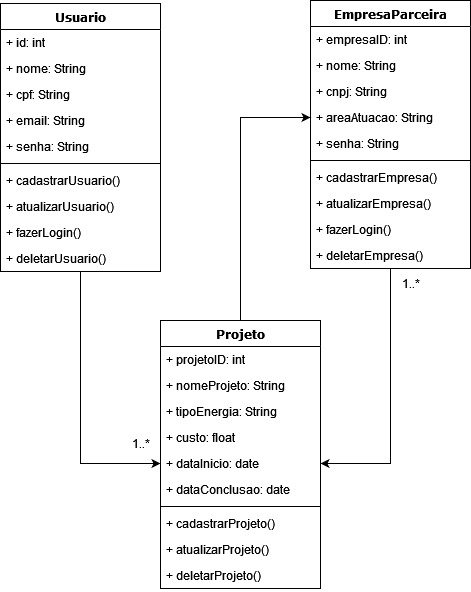

The diagram above was exported from draw.io. Its source (the exported page's mxGraphModel, read from the mxfile embedded in the PNG):
<mxGraphModel dx="1432" dy="745" grid="1" gridSize="10" guides="1" tooltips="1" connect="1" arrows="1" fold="1" page="1" pageScale="1" pageWidth="1100" pageHeight="850" background="none" math="0" shadow="0">
  <root>
    <mxCell id="0" />
    <mxCell id="1" parent="0" />
    <mxCell id="AzGPHuNu3cqq7mLwYgSL-30" style="edgeStyle=orthogonalEdgeStyle;rounded=0;orthogonalLoop=1;jettySize=auto;html=1;entryX=0;entryY=0.5;entryDx=0;entryDy=0;" edge="1" parent="1" source="78961159f06e98e8-17" target="AzGPHuNu3cqq7mLwYgSL-20">
      <mxGeometry relative="1" as="geometry" />
    </mxCell>
    <mxCell id="78961159f06e98e8-17" value="Usuario" style="swimlane;html=1;fontStyle=1;align=center;verticalAlign=top;childLayout=stackLayout;horizontal=1;startSize=26;horizontalStack=0;resizeParent=1;resizeLast=0;collapsible=1;marginBottom=0;swimlaneFillColor=#ffffff;rounded=0;shadow=0;comic=0;labelBackgroundColor=none;strokeWidth=1;fillColor=none;fontFamily=Verdana;fontSize=12" parent="1" vertex="1">
      <mxGeometry x="90" y="83" width="160" height="268" as="geometry" />
    </mxCell>
    <mxCell id="78961159f06e98e8-21" value="+ id: int" style="text;html=1;strokeColor=none;fillColor=none;align=left;verticalAlign=top;spacingLeft=4;spacingRight=4;whiteSpace=wrap;overflow=hidden;rotatable=0;points=[[0,0.5],[1,0.5]];portConstraint=eastwest;" parent="78961159f06e98e8-17" vertex="1">
      <mxGeometry y="26" width="160" height="26" as="geometry" />
    </mxCell>
    <mxCell id="78961159f06e98e8-23" value="+ nome: String" style="text;html=1;strokeColor=none;fillColor=none;align=left;verticalAlign=top;spacingLeft=4;spacingRight=4;whiteSpace=wrap;overflow=hidden;rotatable=0;points=[[0,0.5],[1,0.5]];portConstraint=eastwest;" parent="78961159f06e98e8-17" vertex="1">
      <mxGeometry y="52" width="160" height="26" as="geometry" />
    </mxCell>
    <mxCell id="78961159f06e98e8-25" value="+ cpf: String" style="text;html=1;strokeColor=none;fillColor=none;align=left;verticalAlign=top;spacingLeft=4;spacingRight=4;whiteSpace=wrap;overflow=hidden;rotatable=0;points=[[0,0.5],[1,0.5]];portConstraint=eastwest;" parent="78961159f06e98e8-17" vertex="1">
      <mxGeometry y="78" width="160" height="26" as="geometry" />
    </mxCell>
    <mxCell id="78961159f06e98e8-26" value="+ email: String" style="text;html=1;strokeColor=none;fillColor=none;align=left;verticalAlign=top;spacingLeft=4;spacingRight=4;whiteSpace=wrap;overflow=hidden;rotatable=0;points=[[0,0.5],[1,0.5]];portConstraint=eastwest;" parent="78961159f06e98e8-17" vertex="1">
      <mxGeometry y="104" width="160" height="26" as="geometry" />
    </mxCell>
    <mxCell id="78961159f06e98e8-24" value="+ senha: String" style="text;html=1;strokeColor=none;fillColor=none;align=left;verticalAlign=top;spacingLeft=4;spacingRight=4;whiteSpace=wrap;overflow=hidden;rotatable=0;points=[[0,0.5],[1,0.5]];portConstraint=eastwest;" parent="78961159f06e98e8-17" vertex="1">
      <mxGeometry y="130" width="160" height="26" as="geometry" />
    </mxCell>
    <mxCell id="78961159f06e98e8-19" value="" style="line;html=1;strokeWidth=1;fillColor=none;align=left;verticalAlign=middle;spacingTop=-1;spacingLeft=3;spacingRight=3;rotatable=0;labelPosition=right;points=[];portConstraint=eastwest;" parent="78961159f06e98e8-17" vertex="1">
      <mxGeometry y="156" width="160" height="8" as="geometry" />
    </mxCell>
    <mxCell id="78961159f06e98e8-20" value="+ cadastrarUsuario()" style="text;html=1;strokeColor=none;fillColor=none;align=left;verticalAlign=top;spacingLeft=4;spacingRight=4;whiteSpace=wrap;overflow=hidden;rotatable=0;points=[[0,0.5],[1,0.5]];portConstraint=eastwest;" parent="78961159f06e98e8-17" vertex="1">
      <mxGeometry y="164" width="160" height="26" as="geometry" />
    </mxCell>
    <mxCell id="78961159f06e98e8-27" value="+ atualizarUsuario()" style="text;html=1;strokeColor=none;fillColor=none;align=left;verticalAlign=top;spacingLeft=4;spacingRight=4;whiteSpace=wrap;overflow=hidden;rotatable=0;points=[[0,0.5],[1,0.5]];portConstraint=eastwest;" parent="78961159f06e98e8-17" vertex="1">
      <mxGeometry y="190" width="160" height="26" as="geometry" />
    </mxCell>
    <mxCell id="AzGPHuNu3cqq7mLwYgSL-2" value="+ fazerLogin()" style="text;html=1;strokeColor=none;fillColor=none;align=left;verticalAlign=top;spacingLeft=4;spacingRight=4;whiteSpace=wrap;overflow=hidden;rotatable=0;points=[[0,0.5],[1,0.5]];portConstraint=eastwest;" vertex="1" parent="78961159f06e98e8-17">
      <mxGeometry y="216" width="160" height="26" as="geometry" />
    </mxCell>
    <mxCell id="AzGPHuNu3cqq7mLwYgSL-3" value="+ deletarUsuario()" style="text;html=1;strokeColor=none;fillColor=none;align=left;verticalAlign=top;spacingLeft=4;spacingRight=4;whiteSpace=wrap;overflow=hidden;rotatable=0;points=[[0,0.5],[1,0.5]];portConstraint=eastwest;" vertex="1" parent="78961159f06e98e8-17">
      <mxGeometry y="242" width="160" height="26" as="geometry" />
    </mxCell>
    <mxCell id="AzGPHuNu3cqq7mLwYgSL-31" style="edgeStyle=orthogonalEdgeStyle;rounded=0;orthogonalLoop=1;jettySize=auto;html=1;entryX=1;entryY=0.5;entryDx=0;entryDy=0;" edge="1" parent="1" source="AzGPHuNu3cqq7mLwYgSL-4" target="AzGPHuNu3cqq7mLwYgSL-20">
      <mxGeometry relative="1" as="geometry" />
    </mxCell>
    <mxCell id="AzGPHuNu3cqq7mLwYgSL-4" value="EmpresaParceira" style="swimlane;html=1;fontStyle=1;align=center;verticalAlign=top;childLayout=stackLayout;horizontal=1;startSize=26;horizontalStack=0;resizeParent=1;resizeLast=0;collapsible=1;marginBottom=0;swimlaneFillColor=#ffffff;rounded=0;shadow=0;comic=0;labelBackgroundColor=none;strokeWidth=1;fillColor=none;fontFamily=Verdana;fontSize=12" vertex="1" parent="1">
      <mxGeometry x="400" y="80" width="160" height="268" as="geometry" />
    </mxCell>
    <mxCell id="AzGPHuNu3cqq7mLwYgSL-5" value="+ empresaID: int" style="text;html=1;strokeColor=none;fillColor=none;align=left;verticalAlign=top;spacingLeft=4;spacingRight=4;whiteSpace=wrap;overflow=hidden;rotatable=0;points=[[0,0.5],[1,0.5]];portConstraint=eastwest;" vertex="1" parent="AzGPHuNu3cqq7mLwYgSL-4">
      <mxGeometry y="26" width="160" height="26" as="geometry" />
    </mxCell>
    <mxCell id="AzGPHuNu3cqq7mLwYgSL-6" value="+ nome: String" style="text;html=1;strokeColor=none;fillColor=none;align=left;verticalAlign=top;spacingLeft=4;spacingRight=4;whiteSpace=wrap;overflow=hidden;rotatable=0;points=[[0,0.5],[1,0.5]];portConstraint=eastwest;" vertex="1" parent="AzGPHuNu3cqq7mLwYgSL-4">
      <mxGeometry y="52" width="160" height="26" as="geometry" />
    </mxCell>
    <mxCell id="AzGPHuNu3cqq7mLwYgSL-7" value="+ cnpj: String" style="text;html=1;strokeColor=none;fillColor=none;align=left;verticalAlign=top;spacingLeft=4;spacingRight=4;whiteSpace=wrap;overflow=hidden;rotatable=0;points=[[0,0.5],[1,0.5]];portConstraint=eastwest;" vertex="1" parent="AzGPHuNu3cqq7mLwYgSL-4">
      <mxGeometry y="78" width="160" height="26" as="geometry" />
    </mxCell>
    <mxCell id="AzGPHuNu3cqq7mLwYgSL-8" value="+ areaAtuacao: String" style="text;html=1;strokeColor=none;fillColor=none;align=left;verticalAlign=top;spacingLeft=4;spacingRight=4;whiteSpace=wrap;overflow=hidden;rotatable=0;points=[[0,0.5],[1,0.5]];portConstraint=eastwest;" vertex="1" parent="AzGPHuNu3cqq7mLwYgSL-4">
      <mxGeometry y="104" width="160" height="26" as="geometry" />
    </mxCell>
    <mxCell id="AzGPHuNu3cqq7mLwYgSL-9" value="+ senha: String" style="text;html=1;strokeColor=none;fillColor=none;align=left;verticalAlign=top;spacingLeft=4;spacingRight=4;whiteSpace=wrap;overflow=hidden;rotatable=0;points=[[0,0.5],[1,0.5]];portConstraint=eastwest;" vertex="1" parent="AzGPHuNu3cqq7mLwYgSL-4">
      <mxGeometry y="130" width="160" height="26" as="geometry" />
    </mxCell>
    <mxCell id="AzGPHuNu3cqq7mLwYgSL-10" value="" style="line;html=1;strokeWidth=1;fillColor=none;align=left;verticalAlign=middle;spacingTop=-1;spacingLeft=3;spacingRight=3;rotatable=0;labelPosition=right;points=[];portConstraint=eastwest;" vertex="1" parent="AzGPHuNu3cqq7mLwYgSL-4">
      <mxGeometry y="156" width="160" height="8" as="geometry" />
    </mxCell>
    <mxCell id="AzGPHuNu3cqq7mLwYgSL-11" value="+ cadastrarEmpresa()" style="text;html=1;strokeColor=none;fillColor=none;align=left;verticalAlign=top;spacingLeft=4;spacingRight=4;whiteSpace=wrap;overflow=hidden;rotatable=0;points=[[0,0.5],[1,0.5]];portConstraint=eastwest;" vertex="1" parent="AzGPHuNu3cqq7mLwYgSL-4">
      <mxGeometry y="164" width="160" height="26" as="geometry" />
    </mxCell>
    <mxCell id="AzGPHuNu3cqq7mLwYgSL-12" value="+ atualizarEmpresa()" style="text;html=1;strokeColor=none;fillColor=none;align=left;verticalAlign=top;spacingLeft=4;spacingRight=4;whiteSpace=wrap;overflow=hidden;rotatable=0;points=[[0,0.5],[1,0.5]];portConstraint=eastwest;" vertex="1" parent="AzGPHuNu3cqq7mLwYgSL-4">
      <mxGeometry y="190" width="160" height="26" as="geometry" />
    </mxCell>
    <mxCell id="AzGPHuNu3cqq7mLwYgSL-13" value="+ fazerLogin()" style="text;html=1;strokeColor=none;fillColor=none;align=left;verticalAlign=top;spacingLeft=4;spacingRight=4;whiteSpace=wrap;overflow=hidden;rotatable=0;points=[[0,0.5],[1,0.5]];portConstraint=eastwest;" vertex="1" parent="AzGPHuNu3cqq7mLwYgSL-4">
      <mxGeometry y="216" width="160" height="26" as="geometry" />
    </mxCell>
    <mxCell id="AzGPHuNu3cqq7mLwYgSL-14" value="+ deletarEmpresa()" style="text;html=1;strokeColor=none;fillColor=none;align=left;verticalAlign=top;spacingLeft=4;spacingRight=4;whiteSpace=wrap;overflow=hidden;rotatable=0;points=[[0,0.5],[1,0.5]];portConstraint=eastwest;" vertex="1" parent="AzGPHuNu3cqq7mLwYgSL-4">
      <mxGeometry y="242" width="160" height="26" as="geometry" />
    </mxCell>
    <mxCell id="AzGPHuNu3cqq7mLwYgSL-32" style="edgeStyle=orthogonalEdgeStyle;rounded=0;orthogonalLoop=1;jettySize=auto;html=1;entryX=0;entryY=0.5;entryDx=0;entryDy=0;" edge="1" parent="1" source="AzGPHuNu3cqq7mLwYgSL-15" target="AzGPHuNu3cqq7mLwYgSL-8">
      <mxGeometry relative="1" as="geometry" />
    </mxCell>
    <mxCell id="AzGPHuNu3cqq7mLwYgSL-15" value="Projeto" style="swimlane;html=1;fontStyle=1;align=center;verticalAlign=top;childLayout=stackLayout;horizontal=1;startSize=26;horizontalStack=0;resizeParent=1;resizeLast=0;collapsible=1;marginBottom=0;swimlaneFillColor=#ffffff;rounded=0;shadow=0;comic=0;labelBackgroundColor=none;strokeWidth=1;fillColor=none;fontFamily=Verdana;fontSize=12" vertex="1" parent="1">
      <mxGeometry x="250" y="400" width="160" height="268" as="geometry" />
    </mxCell>
    <mxCell id="AzGPHuNu3cqq7mLwYgSL-16" value="+ projetoID: int" style="text;html=1;strokeColor=none;fillColor=none;align=left;verticalAlign=top;spacingLeft=4;spacingRight=4;whiteSpace=wrap;overflow=hidden;rotatable=0;points=[[0,0.5],[1,0.5]];portConstraint=eastwest;" vertex="1" parent="AzGPHuNu3cqq7mLwYgSL-15">
      <mxGeometry y="26" width="160" height="26" as="geometry" />
    </mxCell>
    <mxCell id="AzGPHuNu3cqq7mLwYgSL-17" value="+ nomeProjeto: String" style="text;html=1;strokeColor=none;fillColor=none;align=left;verticalAlign=top;spacingLeft=4;spacingRight=4;whiteSpace=wrap;overflow=hidden;rotatable=0;points=[[0,0.5],[1,0.5]];portConstraint=eastwest;" vertex="1" parent="AzGPHuNu3cqq7mLwYgSL-15">
      <mxGeometry y="52" width="160" height="26" as="geometry" />
    </mxCell>
    <mxCell id="AzGPHuNu3cqq7mLwYgSL-18" value="+ tipoEnergia: String" style="text;html=1;strokeColor=none;fillColor=none;align=left;verticalAlign=top;spacingLeft=4;spacingRight=4;whiteSpace=wrap;overflow=hidden;rotatable=0;points=[[0,0.5],[1,0.5]];portConstraint=eastwest;" vertex="1" parent="AzGPHuNu3cqq7mLwYgSL-15">
      <mxGeometry y="78" width="160" height="26" as="geometry" />
    </mxCell>
    <mxCell id="AzGPHuNu3cqq7mLwYgSL-19" value="+ custo: float" style="text;html=1;strokeColor=none;fillColor=none;align=left;verticalAlign=top;spacingLeft=4;spacingRight=4;whiteSpace=wrap;overflow=hidden;rotatable=0;points=[[0,0.5],[1,0.5]];portConstraint=eastwest;" vertex="1" parent="AzGPHuNu3cqq7mLwYgSL-15">
      <mxGeometry y="104" width="160" height="26" as="geometry" />
    </mxCell>
    <mxCell id="AzGPHuNu3cqq7mLwYgSL-20" value="+ dataInicio: date" style="text;html=1;strokeColor=none;fillColor=none;align=left;verticalAlign=top;spacingLeft=4;spacingRight=4;whiteSpace=wrap;overflow=hidden;rotatable=0;points=[[0,0.5],[1,0.5]];portConstraint=eastwest;" vertex="1" parent="AzGPHuNu3cqq7mLwYgSL-15">
      <mxGeometry y="130" width="160" height="26" as="geometry" />
    </mxCell>
    <mxCell id="AzGPHuNu3cqq7mLwYgSL-26" value="+ dataConclusao: date" style="text;html=1;strokeColor=none;fillColor=none;align=left;verticalAlign=top;spacingLeft=4;spacingRight=4;whiteSpace=wrap;overflow=hidden;rotatable=0;points=[[0,0.5],[1,0.5]];portConstraint=eastwest;" vertex="1" parent="AzGPHuNu3cqq7mLwYgSL-15">
      <mxGeometry y="156" width="160" height="26" as="geometry" />
    </mxCell>
    <mxCell id="AzGPHuNu3cqq7mLwYgSL-21" value="" style="line;html=1;strokeWidth=1;fillColor=none;align=left;verticalAlign=middle;spacingTop=-1;spacingLeft=3;spacingRight=3;rotatable=0;labelPosition=right;points=[];portConstraint=eastwest;" vertex="1" parent="AzGPHuNu3cqq7mLwYgSL-15">
      <mxGeometry y="182" width="160" height="8" as="geometry" />
    </mxCell>
    <mxCell id="AzGPHuNu3cqq7mLwYgSL-22" value="+ cadastrarProjeto()" style="text;html=1;strokeColor=none;fillColor=none;align=left;verticalAlign=top;spacingLeft=4;spacingRight=4;whiteSpace=wrap;overflow=hidden;rotatable=0;points=[[0,0.5],[1,0.5]];portConstraint=eastwest;" vertex="1" parent="AzGPHuNu3cqq7mLwYgSL-15">
      <mxGeometry y="190" width="160" height="26" as="geometry" />
    </mxCell>
    <mxCell id="AzGPHuNu3cqq7mLwYgSL-23" value="+ atualizarProjeto()" style="text;html=1;strokeColor=none;fillColor=none;align=left;verticalAlign=top;spacingLeft=4;spacingRight=4;whiteSpace=wrap;overflow=hidden;rotatable=0;points=[[0,0.5],[1,0.5]];portConstraint=eastwest;" vertex="1" parent="AzGPHuNu3cqq7mLwYgSL-15">
      <mxGeometry y="216" width="160" height="26" as="geometry" />
    </mxCell>
    <mxCell id="AzGPHuNu3cqq7mLwYgSL-25" value="+ deletarProjeto()" style="text;html=1;strokeColor=none;fillColor=none;align=left;verticalAlign=top;spacingLeft=4;spacingRight=4;whiteSpace=wrap;overflow=hidden;rotatable=0;points=[[0,0.5],[1,0.5]];portConstraint=eastwest;" vertex="1" parent="AzGPHuNu3cqq7mLwYgSL-15">
      <mxGeometry y="242" width="160" height="26" as="geometry" />
    </mxCell>
    <mxCell id="AzGPHuNu3cqq7mLwYgSL-33" value="1..*" style="text;html=1;align=center;verticalAlign=middle;resizable=0;points=[];autosize=1;strokeColor=none;fillColor=none;" vertex="1" parent="1">
      <mxGeometry x="480" y="348" width="40" height="30" as="geometry" />
    </mxCell>
    <mxCell id="AzGPHuNu3cqq7mLwYgSL-34" value="1..*" style="text;html=1;align=center;verticalAlign=middle;resizable=0;points=[];autosize=1;strokeColor=none;fillColor=none;" vertex="1" parent="1">
      <mxGeometry x="210" y="508" width="40" height="30" as="geometry" />
    </mxCell>
  </root>
</mxGraphModel>